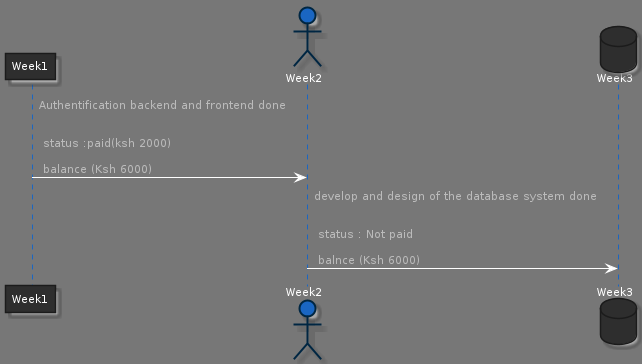

The diagram above was rendered by PlantUML. Its source (embedded in the PNG):
@startuml tracy_sequence 
!define DARKBLUE
!includeurl https://raw.githubusercontent.com/Drakemor/RedDress-PlantUML/master/style.puml


participant Week1 as wk1
actor       Week2 as wk2
' boundary    Boundary    as Foo2
' control     Control     as Foo3
' entity      Entity      as Foo4
database    Week3    as wk3
' collections Collections as Foo6
' queue       Queue       as Foo7
wk1 -> wk2 : Authentification backend and frontend done \n\n\n status :paid(ksh 2000) \n\n balance (Ksh 6000)
wk2 -> wk3 : develop and design of the database system done \n\n\n status : Not paid \n\n balnce (Ksh 6000)





@enduml